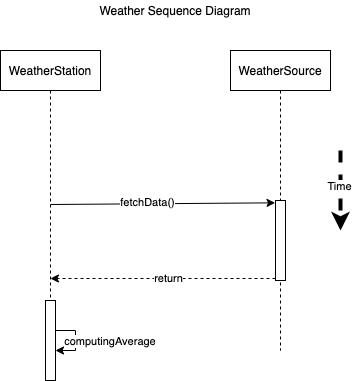

The diagram above was exported from draw.io. Its source (the exported page's mxGraphModel, read from the mxfile embedded in the PNG):
<mxGraphModel dx="746" dy="425" grid="1" gridSize="10" guides="1" tooltips="1" connect="1" arrows="1" fold="1" page="1" pageScale="1" pageWidth="850" pageHeight="1100" math="0" shadow="0">
  <root>
    <mxCell id="0" />
    <mxCell id="1" parent="0" />
    <mxCell id="2" style="edgeStyle=none;rounded=0;orthogonalLoop=1;jettySize=auto;html=1;entryX=-0.043;entryY=0.029;entryDx=0;entryDy=0;entryPerimeter=0;" edge="1" target="6" parent="1">
      <mxGeometry relative="1" as="geometry">
        <mxPoint x="189.92857142857144" y="274" as="sourcePoint" />
        <mxPoint x="419.5" y="274" as="targetPoint" />
      </mxGeometry>
    </mxCell>
    <mxCell id="3" value="fetchData()" style="edgeLabel;html=1;align=center;verticalAlign=middle;resizable=0;points=[];" vertex="1" connectable="0" parent="2">
      <mxGeometry x="-0.1344" y="2" relative="1" as="geometry">
        <mxPoint as="offset" />
      </mxGeometry>
    </mxCell>
    <mxCell id="4" value="WeatherStation" style="shape=umlLifeline;perimeter=lifelinePerimeter;whiteSpace=wrap;html=1;container=1;collapsible=0;recursiveResize=0;outlineConnect=0;fillColor=none;" vertex="1" parent="1">
      <mxGeometry x="140" y="120" width="100" height="300" as="geometry" />
    </mxCell>
    <mxCell id="5" value="WeatherSource" style="shape=umlLifeline;perimeter=lifelinePerimeter;whiteSpace=wrap;html=1;container=1;collapsible=0;recursiveResize=0;outlineConnect=0;fillColor=none;" vertex="1" parent="1">
      <mxGeometry x="370" y="120" width="100" height="300" as="geometry" />
    </mxCell>
    <mxCell id="6" value="" style="html=1;points=[];perimeter=orthogonalPerimeter;" vertex="1" parent="5">
      <mxGeometry x="45" y="150" width="10" height="80" as="geometry" />
    </mxCell>
    <mxCell id="7" value="" style="endArrow=classic;html=1;dashed=1;strokeWidth=4;" edge="1" parent="1">
      <mxGeometry width="50" height="50" relative="1" as="geometry">
        <mxPoint x="480" y="220" as="sourcePoint" />
        <mxPoint x="480" y="300" as="targetPoint" />
      </mxGeometry>
    </mxCell>
    <mxCell id="8" value="Time" style="edgeLabel;html=1;align=center;verticalAlign=middle;resizable=0;points=[];" vertex="1" connectable="0" parent="7">
      <mxGeometry x="-0.1214" y="-1" relative="1" as="geometry">
        <mxPoint as="offset" />
      </mxGeometry>
    </mxCell>
    <mxCell id="9" style="edgeStyle=none;rounded=0;orthogonalLoop=1;jettySize=auto;html=1;strokeWidth=1;dashed=1;" edge="1" parent="1">
      <mxGeometry relative="1" as="geometry">
        <mxPoint x="415" y="348" as="sourcePoint" />
        <mxPoint x="189.92857142857144" y="348" as="targetPoint" />
      </mxGeometry>
    </mxCell>
    <mxCell id="10" value="return" style="edgeLabel;html=1;align=center;verticalAlign=middle;resizable=0;points=[];" vertex="1" connectable="0" parent="9">
      <mxGeometry x="-0.0467" relative="1" as="geometry">
        <mxPoint as="offset" />
      </mxGeometry>
    </mxCell>
    <mxCell id="11" value="" style="html=1;points=[];perimeter=orthogonalPerimeter;fillColor=#ffffff;" vertex="1" parent="1">
      <mxGeometry x="185" y="370" width="10" height="80" as="geometry" />
    </mxCell>
    <mxCell id="12" style="edgeStyle=none;rounded=0;orthogonalLoop=1;jettySize=auto;html=1;strokeWidth=1;" edge="1" source="11" target="11" parent="1">
      <mxGeometry relative="1" as="geometry" />
    </mxCell>
    <mxCell id="13" value="computingAverage&amp;nbsp;" style="edgeLabel;html=1;align=center;verticalAlign=middle;resizable=0;points=[];" vertex="1" connectable="0" parent="12">
      <mxGeometry x="-0.0762" relative="1" as="geometry">
        <mxPoint x="36" y="3" as="offset" />
      </mxGeometry>
    </mxCell>
    <mxCell id="14" value="Weather Sequence Diagram" style="text;html=1;strokeColor=none;fillColor=none;align=center;verticalAlign=middle;whiteSpace=wrap;rounded=0;" vertex="1" parent="1">
      <mxGeometry x="230" y="70" width="170" height="20" as="geometry" />
    </mxCell>
  </root>
</mxGraphModel>